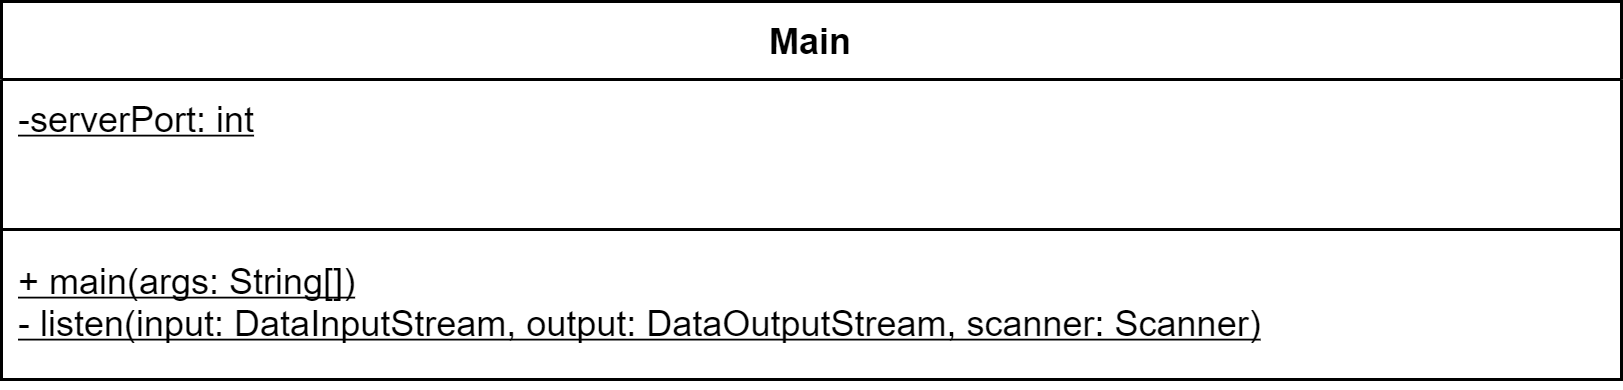

The diagram above was exported from draw.io. Its source (the exported page's mxGraphModel, read from the mxfile embedded in the PNG):
<mxGraphModel dx="1086" dy="846" grid="1" gridSize="18" guides="1" tooltips="1" connect="1" arrows="1" fold="1" page="1" pageScale="1" pageWidth="1100" pageHeight="850" math="0" shadow="0">
  <root>
    <mxCell id="0" />
    <mxCell id="1" parent="0" />
    <mxCell id="ykjl0T7enzOhp8rv_wfz-2" value="Main" style="swimlane;fontStyle=1;align=center;verticalAlign=top;childLayout=stackLayout;horizontal=1;startSize=26;horizontalStack=0;resizeParent=1;resizeParentMax=0;resizeLast=0;collapsible=1;marginBottom=0;" parent="1" vertex="1">
      <mxGeometry x="90" y="144" width="540" height="126" as="geometry" />
    </mxCell>
    <mxCell id="ykjl0T7enzOhp8rv_wfz-3" value="-serverPort: int" style="text;strokeColor=none;fillColor=none;align=left;verticalAlign=top;spacingLeft=4;spacingRight=4;overflow=hidden;rotatable=0;points=[[0,0.5],[1,0.5]];portConstraint=eastwest;fontStyle=4" parent="ykjl0T7enzOhp8rv_wfz-2" vertex="1">
      <mxGeometry y="26" width="540" height="46" as="geometry" />
    </mxCell>
    <mxCell id="ykjl0T7enzOhp8rv_wfz-4" value="" style="line;strokeWidth=1;fillColor=none;align=left;verticalAlign=middle;spacingTop=-1;spacingLeft=3;spacingRight=3;rotatable=0;labelPosition=right;points=[];portConstraint=eastwest;" parent="ykjl0T7enzOhp8rv_wfz-2" vertex="1">
      <mxGeometry y="72" width="540" height="8" as="geometry" />
    </mxCell>
    <mxCell id="ykjl0T7enzOhp8rv_wfz-5" value="+ main(args: String[])&#10;- listen(input: DataInputStream, output: DataOutputStream, scanner: Scanner)&#10;" style="text;strokeColor=none;fillColor=none;align=left;verticalAlign=top;spacingLeft=4;spacingRight=4;overflow=hidden;rotatable=0;points=[[0,0.5],[1,0.5]];portConstraint=eastwest;fontStyle=4" parent="ykjl0T7enzOhp8rv_wfz-2" vertex="1">
      <mxGeometry y="80" width="540" height="46" as="geometry" />
    </mxCell>
  </root>
</mxGraphModel>